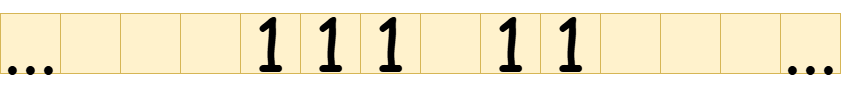

The diagram above was exported from draw.io. Its source (the exported page's mxGraphModel, read from the mxfile embedded in the PNG):
<mxGraphModel dx="1221" dy="652" grid="1" gridSize="10" guides="1" tooltips="1" connect="1" arrows="1" fold="1" page="1" pageScale="1" pageWidth="850" pageHeight="1100" background="none" math="0" shadow="0">
  <root>
    <mxCell id="0" />
    <mxCell id="1" parent="0" />
    <mxCell id="LGEnkWKQcHGWX2fI0Jjs-1" value="" style="rounded=0;whiteSpace=wrap;html=1;" parent="1" vertex="1">
      <mxGeometry x="180" y="410" width="540" height="60" as="geometry" />
    </mxCell>
    <mxCell id="LGEnkWKQcHGWX2fI0Jjs-2" value="&lt;font style=&quot;font-size: 72px;&quot; face=&quot;Comic Sans MS&quot;&gt;1&lt;/font&gt;" style="rounded=0;whiteSpace=wrap;html=1;fillColor=#fff2cc;strokeColor=#d6b656;" parent="1" vertex="1">
      <mxGeometry x="240" y="410" width="60" height="60" as="geometry" />
    </mxCell>
    <mxCell id="LGEnkWKQcHGWX2fI0Jjs-3" value="&lt;span style=&quot;font-family: &amp;quot;Comic Sans MS&amp;quot;; font-size: 72px;&quot;&gt;1&lt;/span&gt;" style="rounded=0;whiteSpace=wrap;html=1;fillColor=#fff2cc;strokeColor=#d6b656;" parent="1" vertex="1">
      <mxGeometry x="300" y="410" width="60" height="60" as="geometry" />
    </mxCell>
    <mxCell id="LGEnkWKQcHGWX2fI0Jjs-4" value="" style="rounded=0;whiteSpace=wrap;html=1;fillColor=#fff2cc;strokeColor=#d6b656;" parent="1" vertex="1">
      <mxGeometry x="360" y="410" width="60" height="60" as="geometry" />
    </mxCell>
    <mxCell id="LGEnkWKQcHGWX2fI0Jjs-5" value="&lt;span style=&quot;font-family: &amp;quot;Comic Sans MS&amp;quot;; font-size: 72px;&quot;&gt;1&lt;/span&gt;" style="rounded=0;whiteSpace=wrap;html=1;fillColor=#fff2cc;strokeColor=#d6b656;" parent="1" vertex="1">
      <mxGeometry x="360" y="410" width="60" height="60" as="geometry" />
    </mxCell>
    <mxCell id="LGEnkWKQcHGWX2fI0Jjs-7" value="&lt;span style=&quot;font-family: &amp;quot;Comic Sans MS&amp;quot;; font-size: 72px;&quot;&gt;1&lt;/span&gt;" style="rounded=0;whiteSpace=wrap;html=1;fillColor=#fff2cc;strokeColor=#d6b656;" parent="1" vertex="1">
      <mxGeometry x="480" y="410" width="60" height="60" as="geometry" />
    </mxCell>
    <mxCell id="LGEnkWKQcHGWX2fI0Jjs-8" value="&lt;span style=&quot;font-family: &amp;quot;Comic Sans MS&amp;quot;; font-size: 72px;&quot;&gt;1&lt;/span&gt;" style="rounded=0;whiteSpace=wrap;html=1;fillColor=#fff2cc;strokeColor=#d6b656;" parent="1" vertex="1">
      <mxGeometry x="540" y="410" width="60" height="60" as="geometry" />
    </mxCell>
    <mxCell id="LGEnkWKQcHGWX2fI0Jjs-9" value="" style="rounded=0;whiteSpace=wrap;html=1;fillColor=#fff2cc;strokeColor=#d6b656;" parent="1" vertex="1">
      <mxGeometry x="600" y="410" width="60" height="60" as="geometry" />
    </mxCell>
    <mxCell id="LGEnkWKQcHGWX2fI0Jjs-10" value="" style="rounded=0;whiteSpace=wrap;html=1;fillColor=#fff2cc;strokeColor=#d6b656;" parent="1" vertex="1">
      <mxGeometry x="660" y="410" width="60" height="60" as="geometry" />
    </mxCell>
    <mxCell id="LGEnkWKQcHGWX2fI0Jjs-18" value="" style="rounded=0;whiteSpace=wrap;html=1;fillColor=#fff2cc;strokeColor=#d6b656;" parent="1" vertex="1">
      <mxGeometry x="180" y="410" width="60" height="60" as="geometry" />
    </mxCell>
    <mxCell id="LGEnkWKQcHGWX2fI0Jjs-20" value="&lt;span style=&quot;font-family: &amp;quot;Comic Sans MS&amp;quot;; font-size: 72px;&quot;&gt;...&lt;/span&gt;" style="rounded=0;whiteSpace=wrap;html=1;fillColor=#fff2cc;strokeColor=#d6b656;" parent="1" vertex="1">
      <mxGeometry x="780" y="410" width="60" height="60" as="geometry" />
    </mxCell>
    <mxCell id="DY_hk_DgujsgnbriLDG_-1" value="" style="rounded=0;whiteSpace=wrap;html=1;fillColor=#fff2cc;strokeColor=#d6b656;" vertex="1" parent="1">
      <mxGeometry x="420" y="410" width="60" height="60" as="geometry" />
    </mxCell>
    <mxCell id="DY_hk_DgujsgnbriLDG_-2" value="" style="rounded=0;whiteSpace=wrap;html=1;fillColor=#fff2cc;strokeColor=#d6b656;" vertex="1" parent="1">
      <mxGeometry x="120" y="410" width="60" height="60" as="geometry" />
    </mxCell>
    <mxCell id="DY_hk_DgujsgnbriLDG_-3" value="" style="rounded=0;whiteSpace=wrap;html=1;fillColor=#fff2cc;strokeColor=#d6b656;" vertex="1" parent="1">
      <mxGeometry x="60" y="410" width="60" height="60" as="geometry" />
    </mxCell>
    <mxCell id="DY_hk_DgujsgnbriLDG_-4" value="" style="rounded=0;whiteSpace=wrap;html=1;fillColor=#fff2cc;strokeColor=#d6b656;" vertex="1" parent="1">
      <mxGeometry x="720" y="410" width="60" height="60" as="geometry" />
    </mxCell>
    <mxCell id="DY_hk_DgujsgnbriLDG_-5" value="&lt;font face=&quot;Comic Sans MS&quot;&gt;&lt;span style=&quot;font-size: 72px;&quot;&gt;...&lt;/span&gt;&lt;/font&gt;" style="rounded=0;whiteSpace=wrap;html=1;fillColor=#fff2cc;strokeColor=#d6b656;" vertex="1" parent="1">
      <mxGeometry y="410" width="60" height="60" as="geometry" />
    </mxCell>
  </root>
</mxGraphModel>